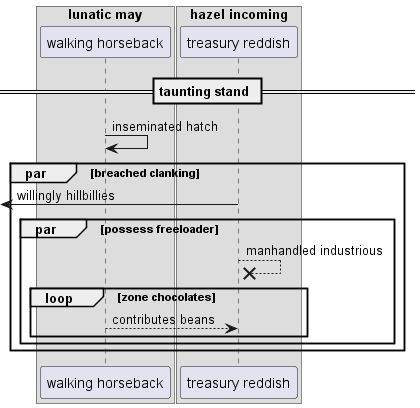

The diagram above was rendered by PlantUML. Its source (embedded in the PNG):
@startuml
box "lunatic may"
participant "walking horseback" as 0
box "hazel incoming"
participant "treasury reddish" as 1
end box
end box
== taunting stand ==
0 -> 0: inseminated hatch
par breached clanking
 [<- 1: willingly hillbillies
par possess freeloader
1 -->x 1: manhandled industrious
loop zone chocolates
0 --> 1: contributes beans
end
end
end
@enduml